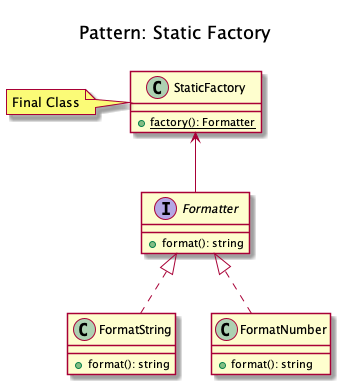

The diagram above was rendered by PlantUML. Its source (embedded in the PNG):
@startuml
    Title <size:20>\nPattern: Static Factory\n

    interface Formatter {
        + format(): string
    }

    class FormatString implements Formatter {
        + format(): string
    }

    class FormatNumber implements Formatter {
        + format(): string
    }

    class StaticFactory {
        + {static} factory(): Formatter
    }
    note left: Final Class

	StaticFactory <-- Formatter
@enduml